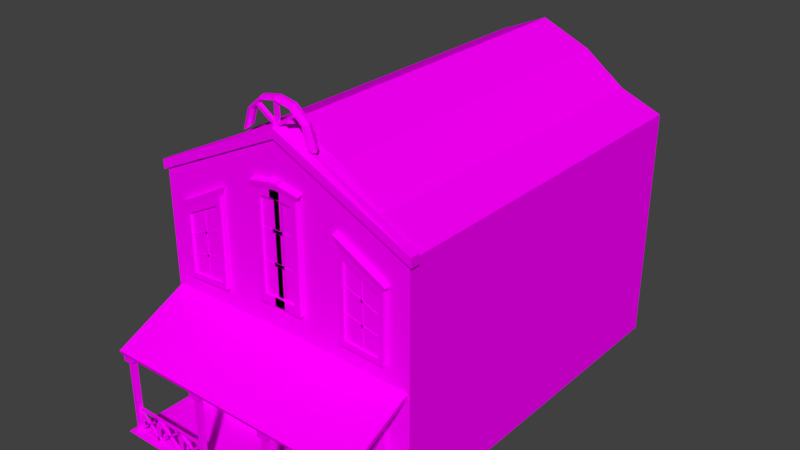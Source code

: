 # Source: Bar7.blend  (saved by Blender 2.77.0; exported with 4.5.12 LTS)
import bpy
from mathutils import Matrix  # noqa: F401  (used for matrix-valued properties, if any)

bpy.ops.wm.read_factory_settings(use_empty=True)
scene = bpy.context.scene
scene.name = 'Scene'

# ---- collections
col_collection_1 = bpy.data.collections.new('Collection 1'); scene.collection.children.link(col_collection_1)

# ---- images (referenced by path relative to the original .blend; pixels are not part of the script)
import os
ASSET_DIR = os.environ.get("B2B_ASSET_DIR", "")  # directory of the original .blend (textures are referenced by path, not embedded)
HERE = os.path.dirname(os.path.abspath(__file__))  # packed textures are extracted next to this script under _unpacked/

def load_image(name, relpath, width, height, colorspace="sRGB"):
    """Load a texture the original file referenced (path relative to the .blend, or extracted next to this script)."""
    p = next((c for c in (os.path.join(HERE, relpath), os.path.join(ASSET_DIR, relpath)) if relpath and os.path.exists(c)), "")
    if p:
        img = bpy.data.images.load(p, check_existing=True)
        img.name = name
    else:  # same state as the original file: an image datablock whose file is absent (Cycles renders it pink)
        img = bpy.data.images.new(name, width, height)
        img.source = "FILE"
        img.filepath = "//" + (relpath or name)
    img.colorspace_settings.name = colorspace
    return img
img_colorpalette_jpg_001 = load_image('colorPalette.jpg.001', 'colorPalette.jpg', 1024, 1024, 'sRGB')

# ---- materials (node trees are filled in below, after node groups)
mat_material_001 = bpy.data.materials.new('Material.001')
mat_material_001.alpha_threshold = 0.0
mat_material_001.roughness = 0.5
mat_material_001.line_color = (0.0, 0.0, 0.0, 1.0)

# ---- material node trees
mat_material_001.use_nodes = True; mat_material_001.node_tree.nodes.clear()
_N = mat_material_001.node_tree.nodes; _L = mat_material_001.node_tree.links
n0 = _N.new('ShaderNodeOutputMaterial'); n0.name = 'Material Output'; n0.location = (300, 300)
n1 = _N.new('ShaderNodeBsdfDiffuse'); n1.name = 'Diffuse BSDF'; n1.location = (10, 300)
n2 = _N.new('ShaderNodeTexImage'); n2.name = 'Image Texture'; n2.location = (228, 132)
n2.width = 140
n2.image = img_colorpalette_jpg_001
n3 = _N.new('ShaderNodeTexCoord'); n3.name = 'Texture Coordinate'; n3.location = (-183, 230)
_L.new(n1.outputs[0], n0.inputs[0])
_L.new(n3.outputs[2], n2.inputs[0])
_L.new(n2.outputs[0], n1.inputs[0])
n0.is_active_output = True

# ---- world
world_world = bpy.data.worlds.new('World'); scene.world = world_world
world_world.color = (0.05088, 0.05088, 0.05088)
world_world.use_sun_shadow = False
world_world.sun_shadow_jitter_overblur = 0.0
world_world.cycles.sampling_method = 'MANUAL'

# ---- meshes
me_plane = bpy.data.meshes.new('Plane')
me_plane.from_pydata([(-1.0, -1.0, 0.0), (1.0, -1.0, 0.0), (-1.0, 1.0, 0.0), (1.0, 1.0, 0.0)], [], [(0, 1, 3, 2)])
_uv = me_plane.uv_layers.new(name='UVMap')
_uv.uv.foreach_set('vector', [0.5246, 0.2469, 0.5246, 0.2374, 0.5342, 0.2374, 0.5342, 0.2469])
me_plane.materials.append(mat_material_001)
me_plane.use_remesh_preserve_volume = False
me_plane.use_remesh_preserve_attributes = False
me_plane.use_mirror_vertex_groups = False
me_plane.update()
me_cube = bpy.data.meshes.new('Cube')
me_cube.from_pydata([(4.081, -8.026, 2.369), (4.081, -8.064, 2.475), (4.081, -5.683, 3.454), (4.081, -5.721, 3.56), (3.826, -7.879, -0.2461), (3.826, -7.879, 2.471), (3.826, -7.724, -0.2461), (3.826, -7.724, 2.471), (3.981, -7.879, -0.2461), (3.981, -7.879, 2.471), (3.981, -7.724, -0.2461), (3.981, -7.724, 2.471), (1.163, -7.879, -0.2461), (1.163, -7.879, 2.471), (1.163, -7.724, -0.2461), (1.163, -7.724, 2.471), (1.318, -7.879, -0.2461), (1.318, -7.879, 2.471), (1.318, -7.724, -0.2461), (1.318, -7.724, 2.471), (0.0, -5.721, 3.657), (0.0, -5.683, 3.519), (0.0, -8.064, 2.475), (0.0, -8.026, 2.369), (1.288, -7.835, 0.5142), (1.288, -7.835, 0.5723), (1.288, -7.754, 0.5142), (1.288, -7.754, 0.5723), (3.96, -7.835, 0.5142), (3.96, -7.835, 0.5723), (3.96, -7.754, 0.5142), (3.96, -7.754, 0.5723), (1.288, -7.835, -0.2456), (1.288, -7.835, -0.1875), (1.288, -7.754, -0.2456), (1.288, -7.754, -0.1875), (3.96, -7.835, -0.2456), (3.96, -7.835, -0.1875), (3.96, -7.754, -0.2456), (3.96, -7.754, -0.1875), (2.141, -7.835, 0.552), (2.222, -7.835, 0.552), (2.141, -7.754, 0.552), (2.222, -7.754, 0.552), (2.141, -7.835, -0.2186), (2.222, -7.835, -0.2186), (2.141, -7.754, -0.2186), (2.222, -7.754, -0.2186), (3.086, -7.835, 0.552), (3.167, -7.835, 0.552), (3.086, -7.754, 0.552), (3.167, -7.754, 0.552), (3.086, -7.835, -0.2186), (3.167, -7.835, -0.2186), (3.086, -7.754, -0.2186), (3.167, -7.754, -0.2186), (3.088, -7.835, -0.1598), (3.027, -7.835, -0.1982), (3.088, -7.754, -0.1598), (3.027, -7.754, -0.1982), (2.255, -7.835, 0.5147), (2.194, -7.835, 0.4762), (2.255, -7.754, 0.5147), (2.194, -7.754, 0.4762), (2.259, -7.835, -0.2006), (2.198, -7.835, -0.1625), (2.259, -7.754, -0.2006), (2.198, -7.754, -0.1625), (3.084, -7.835, 0.4789), (3.022, -7.835, 0.517), (3.084, -7.754, 0.4789), (3.022, -7.754, 0.517), (2.18, -7.835, -0.1598), (2.119, -7.835, -0.1982), (2.18, -7.754, -0.1598), (2.119, -7.754, -0.1982), (1.347, -7.835, 0.5147), (1.286, -7.835, 0.4762), (1.347, -7.754, 0.5147), (1.286, -7.754, 0.4762), (1.352, -7.835, -0.2006), (1.29, -7.835, -0.1625), (1.352, -7.754, -0.2006), (1.29, -7.754, -0.1625), (2.176, -7.835, 0.4789), (2.115, -7.835, 0.517), (2.176, -7.754, 0.4789), (2.115, -7.754, 0.517), (3.934, -7.835, -0.1598), (3.873, -7.835, -0.1982), (3.934, -7.754, -0.1598), (3.873, -7.754, -0.1982), (3.101, -7.835, 0.5147), (3.04, -7.835, 0.4762), (3.101, -7.754, 0.5147), (3.04, -7.754, 0.4762), (3.105, -7.835, -0.2006), (3.044, -7.835, -0.1625), (3.105, -7.754, -0.2006), (3.044, -7.754, -0.1625), (3.93, -7.835, 0.4789), (3.868, -7.835, 0.517), (3.93, -7.754, 0.4789), (3.868, -7.754, 0.517), (1.114, -7.968, 2.124), (1.114, -7.968, 2.406), (1.114, -7.686, 2.124), (1.114, -7.686, 2.406), (1.395, -7.968, 2.124), (1.395, -7.968, 2.406), (1.395, -7.686, 2.124), (1.395, -7.686, 2.406), (3.771, -7.968, 2.124), (3.771, -7.968, 2.406), (3.771, -7.686, 2.124), (3.771, -7.686, 2.406), (4.053, -7.968, 2.124), (4.053, -7.968, 2.406), (4.053, -7.686, 2.124), (4.053, -7.686, 2.406), (1.201, -5.595, 8.906), (1.149, -5.703, 8.912), (1.032, -5.73, 8.971), (0.9384, -5.655, 9.042), (0.9384, -5.535, 9.069), (1.032, -5.46, 9.031), (1.149, -5.487, 8.958), (0.984, -5.595, 9.555), (0.9419, -5.703, 9.531), (0.8472, -5.73, 9.522), (0.7712, -5.655, 9.539), (0.7712, -5.535, 9.566), (0.8472, -5.46, 9.582), (0.9419, -5.487, 9.577), (0.5276, -5.595, 9.943), (0.5115, -5.703, 9.901), (0.4754, -5.73, 9.851), (0.4463, -5.655, 9.834), (0.4463, -5.535, 9.861), (0.4754, -5.46, 9.91), (0.5115, -5.487, 9.946), (4.137, 5.768, -0.1952), (4.137, -5.768, -0.1952), (4.137, 5.768, 7.161), (4.137, -5.768, 7.161), (4.137, 5.768, 3.483), (4.137, -5.768, 3.483), (0.0, 5.768, -0.1952), (0.0, 5.768, 9.301), (0.0, -5.768, 9.186), (0.0, 5.768, 3.567), (1.544, 5.768, -0.1952), (1.544, 5.768, 8.64), (1.544, -5.768, 8.561), (1.544, 5.768, 3.495), (0.0, -5.768, 3.553), (0.8851, -5.768, 2.319), (0.8852, -5.768, -0.195), (1.544, -5.768, -0.1952), (0.0, -5.768, -0.1952), (1.544, -5.768, 3.49), (0.0, -5.768, 2.322), (0.0, -5.768, -0.1916), (0.001527, -5.85, 9.015), (0.001527, -5.85, 9.297), (0.001527, -5.566, 9.111), (0.001527, -5.566, 9.393), (4.23, -5.85, 7.028), (4.23, -5.85, 7.312), (4.23, -5.566, 7.028), (4.23, -5.566, 7.312), (0.0, -5.487, 10.04), (0.0, -5.73, 9.943), (0.0, -5.703, 9.997), (0.0, -5.46, 10.0), (0.0, -5.655, 9.923), (0.0, -5.595, 10.04), (0.0, -5.535, 9.95), (0.06766, -5.629, 9.324), (0.6477, -5.629, 9.698), (0.06766, -5.72, 9.295), (0.6477, -5.72, 9.674), (-0.01094, -5.629, 9.367), (0.5691, -5.629, 9.75), (-0.01094, -5.72, 9.339), (0.5691, -5.72, 9.726), (0.05767, -5.608, 9.024), (0.05366, -5.608, 9.997), (0.05767, -5.698, 8.996), (0.05366, -5.698, 9.975), (0.0, -5.608, 8.994), (0.0, -5.608, 9.987), (0.0, -5.698, 8.967), (0.0, -5.698, 9.964), (2.184, -5.906, 4.321), (2.184, -5.906, 6.594), (2.02, -5.792, 4.151), (2.02, -5.792, 6.939), (3.27, -5.906, 4.247), (3.27, -5.906, 6.042), (3.433, -5.792, 4.083), (3.433, -5.792, 6.177), (2.02, -5.906, 4.145), (2.02, -5.906, 6.915), (3.433, -5.906, 6.17), (3.433, -5.906, 4.083), (2.184, -5.838, 4.324), (2.184, -5.838, 6.607), (3.27, -5.838, 6.047), (3.27, -5.838, 4.247), (2.172, -5.849, 5.795), (2.172, -5.849, 5.871), (2.172, -5.767, 5.807), (2.172, -5.767, 5.883), (3.282, -5.849, 5.374), (3.282, -5.849, 5.435), (3.282, -5.767, 5.378), (3.282, -5.767, 5.439), (2.172, -5.849, 5.022), (2.172, -5.849, 5.096), (2.172, -5.767, 5.03), (2.172, -5.767, 5.105), (3.282, -5.849, 4.777), (3.282, -5.849, 4.833), (3.282, -5.767, 4.778), (3.282, -5.767, 4.834), (2.7, -5.849, 6.326), (2.754, -5.849, 6.297), (2.7, -5.767, 6.337), (2.754, -5.767, 6.307), (2.7, -5.849, 4.182), (2.754, -5.849, 4.18), (2.7, -5.767, 4.183), (2.754, -5.767, 4.181), (1.911, -5.936, 7.159), (1.911, -5.762, 7.199), (3.543, -5.762, 6.294), (3.543, -5.936, 6.285), (-0.1618, -5.767, 7.538), (-0.1618, -5.849, 7.513), (-0.1618, -5.849, 5.546), (-0.1618, -5.849, 5.639), (0.5201, -5.906, 4.632), (0.5201, -5.906, 7.41), (0.7135, -5.792, 4.37), (0.7135, -5.792, 7.643), (-0.1618, -5.767, 5.562), (-0.1618, -5.767, 5.655), (0.7135, -5.906, 7.607), (0.7135, -5.906, 4.358), (-0.1618, -5.849, 6.501), (-0.1618, -5.849, 6.594), (0.5201, -5.838, 7.432), (0.5201, -5.838, 4.641), (0.5343, -5.849, 6.451), (0.5343, -5.849, 6.543), (0.5343, -5.767, 6.471), (0.5343, -5.767, 6.563), (0.5343, -5.849, 5.508), (0.5343, -5.849, 5.6), (0.5343, -5.767, 5.523), (0.5343, -5.767, 5.615), (-0.08926, -5.849, 7.517), (-0.08926, -5.767, 7.543), (-0.08926, -5.849, 4.557), (-0.08926, -5.767, 4.568), (-0.1618, -5.767, 6.521), (-0.1618, -5.767, 6.615), (0.8426, -5.762, 7.807), (0.8426, -5.936, 7.75), (2.184, -5.906, 0.4644), (2.184, -5.906, 2.639), (2.02, -5.792, 0.2515), (2.02, -5.792, 2.852), (3.27, -5.906, 0.4644), (3.27, -5.906, 2.639), (3.433, -5.792, 0.2515), (3.433, -5.792, 2.852), (2.02, -5.906, 0.2515), (2.02, -5.906, 2.852), (3.433, -5.906, 2.852), (3.433, -5.906, 0.2515), (2.184, -5.838, 0.4644), (2.184, -5.838, 2.639), (3.27, -5.838, 2.639), (3.27, -5.838, 0.4644), (2.172, -5.849, 1.863), (2.172, -5.849, 1.934), (2.172, -5.767, 1.863), (2.172, -5.767, 1.934), (3.282, -5.849, 1.863), (3.282, -5.849, 1.934), (3.282, -5.767, 1.863), (3.282, -5.767, 1.934), (2.172, -5.849, 1.309), (2.172, -5.849, 1.38), (2.172, -5.767, 1.309), (2.172, -5.767, 1.38), (3.282, -5.849, 1.309), (3.282, -5.849, 1.38), (3.282, -5.767, 1.309), (3.282, -5.767, 1.38), (2.7, -5.849, 2.742), (2.754, -5.849, 2.742), (2.7, -5.767, 2.742), (2.754, -5.767, 2.742), (2.7, -5.849, 0.4568), (2.754, -5.849, 0.4568), (2.7, -5.767, 0.4568), (2.754, -5.767, 0.4568), (1.911, -5.936, 3.03), (1.911, -5.762, 3.03), (3.543, -5.762, 3.03), (3.543, -5.936, 3.03), (-0.1618, -5.792, 7.764), (-0.1618, -5.792, 4.413), (-0.1618, -5.906, 7.725), (-0.1618, -5.906, 4.399), (-0.1618, -5.906, 7.468), (-0.1618, -5.906, 4.657), (-0.1618, -5.838, 7.49), (-0.1618, -5.838, 4.667), (-0.1618, -5.762, 7.982), (-0.1618, -5.936, 7.921), (-0.1618, -5.767, 4.566), (-0.1618, -5.849, 4.556), (4.137, -5.18, -0.1952), (4.137, -5.18, 7.161), (4.137, -5.18, 3.483), (0.0, -5.18, 9.301), (0.0, -5.18, -0.1952), (1.544, -5.18, -0.1952), (1.544, -5.18, 8.64), (2.84, 5.768, -0.1952), (2.84, 5.768, 7.678), (2.84, -5.768, 7.638), (2.84, 5.768, 3.483), (2.84, -5.768, -0.1952), (2.84, -5.768, 3.483), (2.84, -5.18, 7.678), (2.84, -5.18, -0.1952), (1.544, 5.768, 8.64), (0.0, 5.768, 9.301), (2.84, 5.768, 7.678), (4.137, 5.768, 7.161), (4.137, -5.18, 7.161), (0.0, -5.18, 9.301), (1.544, -5.18, 8.64), (2.84, -5.18, 7.678)], [], [(20, 3, 2, 21), (3, 1, 0, 2), (23, 21, 2, 0), (5, 7, 6, 4), (7, 11, 10, 6), (11, 9, 8, 10), (9, 5, 4, 8), (4, 6, 10, 8), (9, 11, 7, 5), (13, 15, 14, 12), (15, 19, 18, 14), (19, 17, 16, 18), (17, 13, 12, 16), (12, 14, 18, 16), (17, 19, 15, 13), (1, 3, 20, 22), (1, 22, 23, 0), (25, 27, 26, 24), (27, 31, 30, 26), (31, 29, 28, 30), (29, 25, 24, 28), (24, 26, 30, 28), (29, 31, 27, 25), (33, 35, 34, 32), (35, 39, 38, 34), (39, 37, 36, 38), (37, 33, 32, 36), (32, 34, 38, 36), (37, 39, 35, 33), (41, 43, 42, 40), (43, 47, 46, 42), (47, 45, 44, 46), (45, 41, 40, 44), (40, 42, 46, 44), (45, 47, 43, 41), (49, 51, 50, 48), (51, 55, 54, 50), (55, 53, 52, 54), (53, 49, 48, 52), (48, 50, 54, 52), (53, 55, 51, 49), (57, 59, 58, 56), (59, 63, 62, 58), (63, 61, 60, 62), (61, 57, 56, 60), (56, 58, 62, 60), (61, 63, 59, 57), (65, 67, 66, 64), (67, 71, 70, 66), (71, 69, 68, 70), (69, 65, 64, 68), (64, 66, 70, 68), (69, 71, 67, 65), (73, 75, 74, 72), (75, 79, 78, 74), (79, 77, 76, 78), (77, 73, 72, 76), (72, 74, 78, 76), (77, 79, 75, 73), (81, 83, 82, 80), (83, 87, 86, 82), (87, 85, 84, 86), (85, 81, 80, 84), (80, 82, 86, 84), (85, 87, 83, 81), (89, 91, 90, 88), (91, 95, 94, 90), (95, 93, 92, 94), (93, 89, 88, 92), (88, 90, 94, 92), (93, 95, 91, 89), (97, 99, 98, 96), (99, 103, 102, 98), (103, 101, 100, 102), (101, 97, 96, 100), (96, 98, 102, 100), (101, 103, 99, 97), (105, 107, 106, 104), (107, 111, 110, 106), (111, 109, 108, 110), (109, 105, 104, 108), (104, 106, 110, 108), (109, 111, 107, 105), (113, 115, 114, 112), (115, 119, 118, 114), (119, 117, 116, 118), (117, 113, 112, 116), (112, 114, 118, 116), (117, 119, 115, 113), (120, 127, 128, 121), (121, 128, 129, 122), (122, 129, 130, 123), (123, 130, 131, 124), (124, 131, 132, 125), (125, 132, 133, 126), (120, 126, 133, 127), (127, 134, 135, 128), (128, 135, 136, 129), (129, 136, 137, 130), (130, 137, 138, 131), (131, 138, 139, 132), (132, 139, 140, 133), (133, 140, 134, 127), (328, 327, 144, 146), (326, 328, 146, 142), (162, 159, 158, 157), (152, 154, 150, 148), (154, 151, 147, 150), (160, 153, 149, 155), (332, 329, 149, 153), (331, 158, 159, 330), (340, 337, 158, 331), (339, 332, 153, 335), (338, 335, 153, 160), (336, 333, 151, 154), (334, 336, 154, 152), (337, 338, 160, 158), (161, 156, 160, 155), (156, 157, 158, 160), (164, 166, 165, 163), (166, 170, 169, 165), (170, 168, 167, 169), (168, 164, 163, 167), (163, 165, 169, 167), (168, 170, 166, 164), (140, 171, 176, 134), (139, 174, 171, 140), (138, 177, 174, 139), (137, 175, 177, 138), (136, 172, 175, 137), (135, 173, 172, 136), (134, 176, 173, 135), (179, 181, 180, 178), (181, 185, 184, 180), (185, 183, 182, 184), (183, 179, 178, 182), (178, 180, 184, 182), (183, 185, 181, 179), (187, 189, 188, 186), (189, 193, 192, 188), (193, 191, 190, 192), (191, 187, 186, 190), (186, 188, 192, 190), (191, 193, 189, 187), (203, 197, 196, 202), (197, 201, 200, 196), (201, 204, 205, 200), (198, 199, 208, 209), (202, 196, 200, 205), (204, 201, 236, 237), (194, 195, 203, 202), (199, 198, 205, 204), (195, 199, 204, 203), (198, 194, 202, 205), (208, 207, 206, 209), (199, 195, 207, 208), (195, 194, 206, 207), (194, 198, 209, 206), (211, 213, 212, 210), (213, 217, 216, 212), (217, 215, 214, 216), (215, 211, 210, 214), (210, 212, 216, 214), (215, 217, 213, 211), (219, 221, 220, 218), (221, 225, 224, 220), (225, 223, 222, 224), (223, 219, 218, 222), (218, 220, 224, 222), (223, 225, 221, 219), (227, 229, 228, 226), (229, 233, 232, 228), (233, 231, 230, 232), (231, 227, 226, 230), (226, 228, 232, 230), (231, 233, 229, 227), (237, 236, 235, 234), (197, 203, 234, 235), (203, 204, 237, 234), (201, 197, 235, 236), (314, 245, 244, 315), (245, 248, 249, 244), (242, 243, 252, 253), (317, 315, 244, 249), (248, 245, 268, 269), (243, 242, 249, 248), (318, 243, 248, 316), (262, 263, 238, 239), (319, 242, 253, 321), (263, 265, 324, 238), (267, 257, 256, 266), (257, 255, 254, 256), (250, 266, 256, 254), (265, 264, 325, 324), (247, 261, 260, 246), (261, 259, 258, 260), (240, 246, 260, 258), (264, 262, 239, 325), (264, 265, 263, 262), (259, 241, 240, 258), (316, 248, 269, 323), (279, 273, 272, 278), (273, 277, 276, 272), (277, 280, 281, 276), (274, 275, 284, 285), (278, 272, 276, 281), (280, 277, 312, 313), (270, 271, 279, 278), (275, 274, 281, 280), (271, 275, 280, 279), (274, 270, 278, 281), (284, 283, 282, 285), (275, 271, 283, 284), (271, 270, 282, 283), (270, 274, 285, 282), (287, 289, 288, 286), (289, 293, 292, 288), (293, 291, 290, 292), (291, 287, 286, 290), (286, 288, 292, 290), (291, 293, 289, 287), (295, 297, 296, 294), (297, 301, 300, 296), (301, 299, 298, 300), (299, 295, 294, 298), (294, 296, 300, 298), (299, 301, 297, 295), (303, 305, 304, 302), (305, 309, 308, 304), (309, 307, 306, 308), (307, 303, 302, 306), (302, 304, 308, 306), (307, 309, 305, 303), (313, 312, 311, 310), (273, 279, 310, 311), (279, 280, 313, 310), (277, 273, 311, 312), (245, 314, 322, 268), (259, 261, 247, 241), (269, 268, 322, 323), (243, 318, 320, 252), (252, 320, 321, 253), (242, 319, 317, 249), (255, 251, 250, 254), (255, 257, 267, 251), (143, 334, 343, 344), (333, 340, 331, 151), (151, 331, 330, 147), (334, 152, 341, 343), (141, 145, 328, 326), (145, 143, 327, 328), (141, 326, 340, 333), (339, 327, 345, 348), (142, 146, 338, 337), (143, 145, 336, 334), (145, 141, 333, 336), (146, 144, 335, 338), (327, 339, 335, 144), (326, 142, 337, 340), (343, 341, 347, 348), (341, 342, 346, 347), (344, 343, 348, 345), (327, 143, 344, 345), (329, 332, 347, 346), (332, 339, 348, 347), (152, 148, 342, 341)])
_uv = me_cube.uv_layers.new(name='UVMap')
_uv.uv.foreach_set('vector', [0.6123, 0.294, 0.6123, 0.2743, 0.6125, 0.2743, 0.6125, 0.294, 0.6145, 0.2868, 0.6145, 0.2744, 0.6148, 0.2743, 0.6148, 0.2868, 0.606, 0.294, 0.5996, 0.294, 0.5996, 0.2743, 0.606, 0.2743, 0.6136, 0.2874, 0.6132, 0.2874, 0.6132, 0.2743, 0.6136, 0.2743, 0.6141, 0.2874, 0.6145, 0.2874, 0.6145, 0.3005, 0.6141, 0.3005, 0.6136, 0.3005, 0.6132, 0.3005, 0.6132, 0.2874, 0.6136, 0.2874, 0.6141, 0.2743, 0.6145, 0.2743, 0.6145, 0.2874, 0.6141, 0.2874, 0.6038, 0.2953, 0.6042, 0.2953, 0.6042, 0.2961, 0.6038, 0.2961, 0.6029, 0.2953, 0.6034, 0.2953, 0.6034, 0.2961, 0.6029, 0.2961, 0.6132, 0.2874, 0.6128, 0.2874, 0.6128, 0.2743, 0.6132, 0.2743, 0.6136, 0.2874, 0.6141, 0.2874, 0.6141, 0.3005, 0.6136, 0.3005, 0.6132, 0.3005, 0.6128, 0.3005, 0.6128, 0.2874, 0.6132, 0.2874, 0.6136, 0.2743, 0.6141, 0.2743, 0.6141, 0.2874, 0.6136, 0.2874, 0.6042, 0.2953, 0.6046, 0.2953, 0.6046, 0.2961, 0.6042, 0.2961, 0.6038, 0.2961, 0.6034, 0.2961, 0.6034, 0.2953, 0.6038, 0.2953, 0.606, 0.2743, 0.6123, 0.2743, 0.6123, 0.294, 0.606, 0.294, 0.6128, 0.2743, 0.6128, 0.294, 0.6125, 0.294, 0.6125, 0.2743, 0.6075, 0.2957, 0.6075, 0.2953, 0.6076, 0.2953, 0.6076, 0.2957, 0.6159, 0.2868, 0.6159, 0.2997, 0.6158, 0.2997, 0.6158, 0.2868, 0.6054, 0.2957, 0.6054, 0.2953, 0.6056, 0.2953, 0.6056, 0.2957, 0.6156, 0.2997, 0.6156, 0.2868, 0.6158, 0.2868, 0.6158, 0.2997, 0.6153, 0.2997, 0.6151, 0.2997, 0.6151, 0.2868, 0.6153, 0.2868, 0.6147, 0.2997, 0.6145, 0.2997, 0.6145, 0.2868, 0.6147, 0.2868, 0.6053, 0.2957, 0.6053, 0.2953, 0.6054, 0.2953, 0.6054, 0.2957, 0.6155, 0.2997, 0.6155, 0.2868, 0.6156, 0.2868, 0.6156, 0.2997, 0.6051, 0.2957, 0.6051, 0.2953, 0.6053, 0.2953, 0.6053, 0.2957, 0.6153, 0.2997, 0.6153, 0.2868, 0.6155, 0.2868, 0.6155, 0.2997, 0.6151, 0.2997, 0.6149, 0.2997, 0.6149, 0.2868, 0.6151, 0.2868, 0.6149, 0.2997, 0.6147, 0.2997, 0.6147, 0.2868, 0.6149, 0.2868, 0.6022, 0.2953, 0.6024, 0.2953, 0.6024, 0.2957, 0.6022, 0.2957, 0.6022, 0.2953, 0.6022, 0.299, 0.6019, 0.299, 0.6019, 0.2953, 0.6048, 0.2957, 0.6046, 0.2957, 0.6046, 0.2953, 0.6048, 0.2953, 0.6024, 0.299, 0.6024, 0.2953, 0.6026, 0.2953, 0.6026, 0.299, 0.6007, 0.2953, 0.6009, 0.2953, 0.6009, 0.299, 0.6007, 0.299, 0.6009, 0.2953, 0.6011, 0.2953, 0.6011, 0.299, 0.6009, 0.299, 0.6029, 0.2957, 0.6027, 0.2957, 0.6027, 0.2953, 0.6029, 0.2953, 0.6019, 0.2953, 0.6019, 0.299, 0.6017, 0.299, 0.6017, 0.2953, 0.605, 0.2957, 0.6048, 0.2957, 0.6048, 0.2953, 0.605, 0.2953, 0.6015, 0.299, 0.6015, 0.2953, 0.6017, 0.2953, 0.6017, 0.299, 0.6013, 0.299, 0.6011, 0.299, 0.6011, 0.2953, 0.6013, 0.2953, 0.6013, 0.2953, 0.6015, 0.2953, 0.6015, 0.299, 0.6013, 0.299, 0.6056, 0.298, 0.6058, 0.298, 0.6058, 0.2983, 0.6056, 0.2983, 0.5998, 0.2954, 0.5998, 0.3006, 0.5996, 0.3005, 0.5996, 0.2953, 0.6103, 0.294, 0.6105, 0.294, 0.6105, 0.2943, 0.6103, 0.2943, 0.6118, 0.294, 0.6118, 0.2991, 0.6116, 0.2992, 0.6116, 0.2941, 0.6105, 0.2983, 0.6103, 0.2983, 0.6103, 0.2943, 0.6105, 0.2943, 0.6056, 0.294, 0.6058, 0.294, 0.6058, 0.298, 0.6056, 0.298, 0.6092, 0.294, 0.6094, 0.294, 0.6094, 0.2943, 0.6092, 0.2943, 0.6107, 0.2992, 0.6107, 0.2941, 0.6109, 0.294, 0.6109, 0.2991, 0.6002, 0.2993, 0.6004, 0.2993, 0.6004, 0.2996, 0.6002, 0.2996, 0.6112, 0.2941, 0.6112, 0.2992, 0.6111, 0.2991, 0.6111, 0.294, 0.6092, 0.2943, 0.6094, 0.2943, 0.6094, 0.2983, 0.6092, 0.2982, 0.6004, 0.2993, 0.6002, 0.2993, 0.6002, 0.2953, 0.6004, 0.2953, 0.6123, 0.298, 0.6125, 0.298, 0.6125, 0.2983, 0.6123, 0.2983, 0.6, 0.2954, 0.6, 0.3006, 0.5998, 0.3005, 0.5998, 0.2953, 0.6099, 0.294, 0.6101, 0.294, 0.6101, 0.2943, 0.6098, 0.2943, 0.6121, 0.294, 0.6121, 0.2991, 0.612, 0.2992, 0.612, 0.2941, 0.6101, 0.2983, 0.6099, 0.2983, 0.6098, 0.2943, 0.6101, 0.2943, 0.6123, 0.294, 0.6125, 0.294, 0.6125, 0.298, 0.6123, 0.298, 0.6096, 0.294, 0.6098, 0.294, 0.6098, 0.2943, 0.6096, 0.2943, 0.6105, 0.2992, 0.6105, 0.2941, 0.6107, 0.294, 0.6107, 0.2991, 0.6004, 0.2993, 0.6006, 0.2993, 0.6007, 0.2996, 0.6004, 0.2996, 0.6109, 0.2991, 0.6109, 0.294, 0.6111, 0.2941, 0.6111, 0.2992, 0.6096, 0.2943, 0.6098, 0.2943, 0.6098, 0.2983, 0.6096, 0.2982, 0.6006, 0.2993, 0.6004, 0.2993, 0.6004, 0.2953, 0.6007, 0.2953, 0.6089, 0.298, 0.6092, 0.298, 0.6092, 0.2983, 0.609, 0.2983, 0.6118, 0.2991, 0.6118, 0.294, 0.612, 0.2941, 0.612, 0.2992, 0.6101, 0.294, 0.6103, 0.294, 0.6103, 0.2943, 0.6101, 0.2943, 0.6116, 0.294, 0.6116, 0.2991, 0.6114, 0.2992, 0.6114, 0.2941, 0.6103, 0.2983, 0.6101, 0.2983, 0.6101, 0.2943, 0.6103, 0.2943, 0.609, 0.294, 0.6092, 0.294, 0.6092, 0.298, 0.6089, 0.298, 0.6094, 0.294, 0.6096, 0.294, 0.6096, 0.2943, 0.6094, 0.2943, 0.6128, 0.294, 0.6128, 0.2991, 0.6126, 0.2992, 0.6126, 0.2941, 0.6, 0.2993, 0.6002, 0.2993, 0.6002, 0.2996, 0.6, 0.2996, 0.6112, 0.2991, 0.6112, 0.294, 0.6114, 0.2941, 0.6114, 0.2992, 0.6094, 0.2943, 0.6096, 0.2943, 0.6096, 0.2983, 0.6094, 0.2982, 0.6002, 0.2993, 0.6, 0.2993, 0.6, 0.2953, 0.6002, 0.2953, 0.6004, 0.2953, 0.6004, 0.294, 0.6011, 0.294, 0.6011, 0.2953, 0.6049, 0.294, 0.6049, 0.2953, 0.6041, 0.2953, 0.6041, 0.294, 0.5996, 0.2953, 0.5996, 0.294, 0.6004, 0.294, 0.6004, 0.2953, 0.6041, 0.294, 0.6041, 0.2953, 0.6034, 0.2953, 0.6034, 0.294, 0.6089, 0.2953, 0.6082, 0.2953, 0.6082, 0.294, 0.6089, 0.294, 0.6075, 0.2953, 0.6067, 0.2953, 0.6067, 0.294, 0.6075, 0.294, 0.6011, 0.2953, 0.6011, 0.294, 0.6019, 0.294, 0.6019, 0.2953, 0.6056, 0.294, 0.6056, 0.2953, 0.6049, 0.2953, 0.6049, 0.294, 0.6019, 0.2953, 0.6019, 0.294, 0.6026, 0.294, 0.6026, 0.2953, 0.6034, 0.294, 0.6034, 0.2953, 0.6026, 0.2953, 0.6026, 0.294, 0.6075, 0.294, 0.6082, 0.294, 0.6082, 0.2953, 0.6075, 0.2953, 0.606, 0.294, 0.6067, 0.294, 0.6067, 0.2953, 0.606, 0.2953, 0.5801, 0.2437, 0.5801, 0.2445, 0.58, 0.2445, 0.58, 0.2437, 0.5795, 0.2456, 0.5793, 0.2449, 0.5794, 0.2449, 0.5796, 0.2455, 0.5796, 0.2455, 0.5794, 0.2449, 0.5795, 0.2449, 0.5796, 0.2454, 0.5802, 0.2448, 0.5802, 0.2441, 0.5803, 0.2441, 0.5803, 0.2448, 0.5799, 0.2439, 0.5797, 0.2445, 0.5797, 0.2444, 0.5798, 0.2438, 0.5798, 0.2438, 0.5797, 0.2444, 0.5796, 0.2444, 0.5798, 0.2437, 0.5801, 0.2437, 0.5801, 0.2437, 0.5801, 0.2445, 0.5801, 0.2445, 0.5799, 0.2449, 0.5799, 0.2443, 0.58, 0.2443, 0.58, 0.2449, 0.5793, 0.2449, 0.5793, 0.2442, 0.5794, 0.2443, 0.5794, 0.2449, 0.5794, 0.2449, 0.5794, 0.2443, 0.5795, 0.2443, 0.5795, 0.2449, 0.5802, 0.2441, 0.5802, 0.2437, 0.5803, 0.2437, 0.5803, 0.2441, 0.5797, 0.2445, 0.5797, 0.245, 0.5797, 0.245, 0.5797, 0.2444, 0.5797, 0.2444, 0.5797, 0.245, 0.5796, 0.2451, 0.5796, 0.2444, 0.5799, 0.2449, 0.5799, 0.2443, 0.5799, 0.2443, 0.5799, 0.2449, 0.5799, 0.2369, 0.5778, 0.2369, 0.5778, 0.23, 0.5799, 0.23, 0.5821, 0.2369, 0.5799, 0.2369, 0.5799, 0.23, 0.5821, 0.23, 0.5778, 0.2438, 0.5778, 0.2437, 0.5787, 0.2437, 0.5783, 0.2438, 0.5854, 0.2388, 0.5854, 0.2431, 0.5845, 0.2431, 0.5845, 0.2387, 0.5854, 0.2431, 0.5854, 0.2475, 0.5845, 0.2475, 0.5845, 0.2431, 0.5854, 0.2344, 0.5854, 0.2387, 0.5845, 0.2387, 0.5845, 0.2344, 0.583, 0.2369, 0.5821, 0.2369, 0.5821, 0.23, 0.583, 0.23, 0.5894, 0.2369, 0.5894, 0.2437, 0.5885, 0.2437, 0.5885, 0.2369, 0.5877, 0.2369, 0.5877, 0.23, 0.5885, 0.23, 0.5885, 0.2369, 0.5837, 0.2369, 0.583, 0.2369, 0.583, 0.23, 0.5837, 0.23, 0.5862, 0.2344, 0.5862, 0.2387, 0.5854, 0.2387, 0.5854, 0.2344, 0.5862, 0.2431, 0.5862, 0.2475, 0.5854, 0.2475, 0.5854, 0.2431, 0.5862, 0.2388, 0.5862, 0.2431, 0.5854, 0.2431, 0.5854, 0.2388, 0.5862, 0.23, 0.5862, 0.2344, 0.5854, 0.2344, 0.5854, 0.23, 0.5778, 0.2467, 0.5783, 0.2467, 0.5787, 0.2481, 0.5778, 0.2481, 0.5783, 0.2467, 0.5783, 0.2438, 0.5787, 0.2437, 0.5787, 0.2481, 0.5805, 0.244, 0.5805, 0.2437, 0.5806, 0.2437, 0.5806, 0.244, 0.5792, 0.2487, 0.5792, 0.2437, 0.5793, 0.2437, 0.5793, 0.2487, 0.5803, 0.244, 0.5803, 0.2437, 0.5805, 0.2437, 0.5805, 0.244, 0.579, 0.2487, 0.579, 0.2437, 0.5792, 0.2437, 0.5792, 0.2487, 0.5787, 0.2437, 0.5788, 0.2437, 0.5788, 0.2487, 0.5787, 0.2487, 0.579, 0.2487, 0.5788, 0.2487, 0.5788, 0.2437, 0.579, 0.2437, 0.5799, 0.2443, 0.5799, 0.2437, 0.5799, 0.2437, 0.5799, 0.2443, 0.5797, 0.245, 0.5798, 0.2455, 0.5798, 0.2456, 0.5796, 0.2451, 0.5797, 0.245, 0.5799, 0.2454, 0.5798, 0.2455, 0.5797, 0.245, 0.5809, 0.2442, 0.5809, 0.2437, 0.581, 0.2437, 0.581, 0.2442, 0.5794, 0.2443, 0.5796, 0.2438, 0.5796, 0.2439, 0.5795, 0.2443, 0.5793, 0.2442, 0.5795, 0.2437, 0.5796, 0.2438, 0.5794, 0.2443, 0.5799, 0.2443, 0.5799, 0.2437, 0.58, 0.2437, 0.58, 0.2443, 0.5808, 0.2437, 0.5809, 0.2437, 0.5809, 0.2444, 0.5808, 0.2444, 0.5807, 0.2448, 0.5806, 0.2448, 0.5806, 0.2437, 0.5807, 0.2437, 0.5809, 0.2437, 0.5809, 0.2437, 0.5809, 0.2444, 0.5809, 0.2444, 0.5807, 0.2437, 0.5807, 0.2437, 0.5807, 0.2448, 0.5807, 0.2448, 0.5811, 0.2437, 0.5811, 0.2438, 0.581, 0.2438, 0.581, 0.2437, 0.581, 0.2438, 0.581, 0.2437, 0.581, 0.2437, 0.581, 0.2438, 0.5801, 0.2437, 0.5802, 0.2437, 0.5802, 0.2453, 0.5801, 0.2453, 0.5808, 0.2437, 0.5808, 0.2437, 0.5808, 0.2453, 0.5807, 0.2453, 0.5802, 0.2437, 0.5802, 0.2437, 0.5802, 0.2453, 0.5802, 0.2453, 0.5808, 0.2453, 0.5808, 0.2453, 0.5808, 0.2437, 0.5808, 0.2437, 0.5811, 0.2438, 0.5811, 0.2437, 0.5811, 0.2437, 0.5811, 0.2438, 0.5811, 0.2438, 0.5811, 0.2437, 0.5812, 0.2437, 0.5812, 0.2438, 0.5351, 0.3293, 0.5346, 0.3293, 0.5346, 0.3145, 0.5351, 0.3145, 0.5275, 0.3155, 0.5339, 0.3155, 0.5339, 0.3303, 0.5275, 0.3303, 0.5359, 0.3293, 0.5354, 0.3293, 0.5354, 0.3145, 0.5359, 0.3145, 0.5364, 0.3269, 0.5364, 0.3145, 0.5367, 0.3145, 0.5367, 0.3269, 0.5332, 0.3407, 0.5327, 0.3407, 0.5327, 0.3303, 0.5332, 0.3303, 0.5354, 0.3293, 0.5359, 0.3293, 0.536, 0.3303, 0.5352, 0.3303, 0.5257, 0.3291, 0.5257, 0.3167, 0.5265, 0.3155, 0.5265, 0.3303, 0.5207, 0.3167, 0.5207, 0.3291, 0.52, 0.3303, 0.52, 0.3155, 0.5257, 0.3167, 0.5207, 0.3167, 0.52, 0.3155, 0.5265, 0.3155, 0.5207, 0.3291, 0.5257, 0.3291, 0.5265, 0.3303, 0.52, 0.3303, 0.7146, 0.0153, 0.7196, 0.0153, 0.7196, 0.02767, 0.7146, 0.02767, 0.5205, 0.3303, 0.5205, 0.3383, 0.5202, 0.3383, 0.5202, 0.3303, 0.5364, 0.3392, 0.5364, 0.3269, 0.5367, 0.3269, 0.5367, 0.3392, 0.5205, 0.3383, 0.5205, 0.3303, 0.5208, 0.3303, 0.5208, 0.3383, 0.5218, 0.3309, 0.5218, 0.3303, 0.5221, 0.3303, 0.5221, 0.3309, 0.5211, 0.3385, 0.5211, 0.3303, 0.5213, 0.3303, 0.5213, 0.3385, 0.5221, 0.3309, 0.5221, 0.3303, 0.5223, 0.3303, 0.5223, 0.3309, 0.5211, 0.3303, 0.5211, 0.3385, 0.5208, 0.3385, 0.5208, 0.3303, 0.534, 0.3385, 0.5336, 0.3385, 0.5336, 0.3303, 0.534, 0.3303, 0.5195, 0.3303, 0.5199, 0.3303, 0.5199, 0.3385, 0.5195, 0.3385, 0.5223, 0.3309, 0.5223, 0.3303, 0.5226, 0.3303, 0.5226, 0.3309, 0.5216, 0.3303, 0.5216, 0.3385, 0.5213, 0.3385, 0.5213, 0.3303, 0.5228, 0.3309, 0.5228, 0.3303, 0.5231, 0.3303, 0.5231, 0.3309, 0.5342, 0.3303, 0.5342, 0.3385, 0.534, 0.3385, 0.534, 0.3303, 0.5336, 0.3385, 0.5332, 0.3385, 0.5332, 0.3303, 0.5336, 0.3303, 0.5199, 0.3303, 0.5202, 0.3303, 0.5202, 0.3385, 0.5199, 0.3385, 0.5218, 0.3303, 0.5218, 0.3309, 0.5216, 0.3309, 0.5216, 0.3303, 0.537, 0.3275, 0.537, 0.3405, 0.5367, 0.3405, 0.5367, 0.3275, 0.5228, 0.3303, 0.5228, 0.3309, 0.5226, 0.3309, 0.5226, 0.3303, 0.537, 0.3145, 0.537, 0.3275, 0.5367, 0.3275, 0.5367, 0.3145, 0.536, 0.3145, 0.5364, 0.3145, 0.5364, 0.3275, 0.536, 0.3275, 0.536, 0.3275, 0.5364, 0.3275, 0.5364, 0.3405, 0.536, 0.3405, 0.5319, 0.3303, 0.5327, 0.3303, 0.5327, 0.3424, 0.5319, 0.3424, 0.5346, 0.3293, 0.5351, 0.3293, 0.5352, 0.3303, 0.5344, 0.3303, 0.5265, 0.3155, 0.52, 0.3155, 0.5195, 0.3145, 0.527, 0.3145, 0.5339, 0.3155, 0.5275, 0.3155, 0.527, 0.3145, 0.5344, 0.3145, 0.5307, 0.3155, 0.5339, 0.3155, 0.5339, 0.3303, 0.5307, 0.3303, 0.5359, 0.3293, 0.5354, 0.3293, 0.5354, 0.3145, 0.5359, 0.3145, 0.5364, 0.3269, 0.5364, 0.3145, 0.5367, 0.3145, 0.5367, 0.3269, 0.5332, 0.3355, 0.5327, 0.3355, 0.5327, 0.3303, 0.5332, 0.3303, 0.5354, 0.3293, 0.5359, 0.3293, 0.536, 0.3303, 0.5352, 0.3303, 0.5207, 0.3167, 0.5207, 0.3291, 0.52, 0.3303, 0.52, 0.3155, 0.5232, 0.3167, 0.5207, 0.3167, 0.52, 0.3155, 0.5232, 0.3155, 0.5218, 0.3303, 0.5218, 0.3309, 0.5217, 0.3309, 0.5217, 0.3303, 0.5205, 0.3343, 0.5205, 0.3303, 0.5208, 0.3303, 0.5208, 0.3343, 0.537, 0.3275, 0.537, 0.3405, 0.5368, 0.3405, 0.5368, 0.3275, 0.5211, 0.3344, 0.5211, 0.3303, 0.5213, 0.3303, 0.5213, 0.3344, 0.5221, 0.3309, 0.5221, 0.3303, 0.5223, 0.3303, 0.5223, 0.3309, 0.534, 0.3344, 0.5336, 0.3344, 0.5336, 0.3303, 0.534, 0.3303, 0.5228, 0.3303, 0.5228, 0.3309, 0.5227, 0.3309, 0.5227, 0.3303, 0.5216, 0.3344, 0.5216, 0.3385, 0.5213, 0.3385, 0.5213, 0.3344, 0.5228, 0.3309, 0.5228, 0.3303, 0.5231, 0.3303, 0.5231, 0.3309, 0.5336, 0.3344, 0.5332, 0.3344, 0.5332, 0.3303, 0.5336, 0.3303, 0.537, 0.3145, 0.537, 0.3275, 0.5368, 0.3275, 0.5368, 0.3145, 0.536, 0.3275, 0.5364, 0.3275, 0.5364, 0.3405, 0.536, 0.3405, 0.5342, 0.3303, 0.5342, 0.3344, 0.534, 0.3344, 0.534, 0.3303, 0.5232, 0.3155, 0.52, 0.3155, 0.5195, 0.3145, 0.5232, 0.3145, 0.5351, 0.3293, 0.5346, 0.3293, 0.5346, 0.3145, 0.5351, 0.3145, 0.5275, 0.3155, 0.5339, 0.3155, 0.5339, 0.3303, 0.5275, 0.3303, 0.5359, 0.3293, 0.5354, 0.3293, 0.5354, 0.3145, 0.5359, 0.3145, 0.5364, 0.3269, 0.5364, 0.3145, 0.5367, 0.3145, 0.5367, 0.3269, 0.5332, 0.3407, 0.5327, 0.3407, 0.5327, 0.3303, 0.5332, 0.3303, 0.5354, 0.3293, 0.5359, 0.3293, 0.536, 0.3303, 0.5352, 0.3303, 0.5257, 0.3291, 0.5257, 0.3167, 0.5265, 0.3155, 0.5265, 0.3303, 0.5207, 0.3167, 0.5207, 0.3291, 0.52, 0.3303, 0.52, 0.3155, 0.5257, 0.3167, 0.5207, 0.3167, 0.52, 0.3155, 0.5265, 0.3155, 0.5207, 0.3291, 0.5257, 0.3291, 0.5265, 0.3303, 0.52, 0.3303, 0.7146, 0.0153, 0.7196, 0.0153, 0.7196, 0.02767, 0.7146, 0.02767, 0.5205, 0.3303, 0.5205, 0.3383, 0.5202, 0.3383, 0.5202, 0.3303, 0.5364, 0.3392, 0.5364, 0.3269, 0.5367, 0.3269, 0.5367, 0.3392, 0.5205, 0.3383, 0.5205, 0.3303, 0.5208, 0.3303, 0.5208, 0.3383, 0.5218, 0.3309, 0.5218, 0.3303, 0.5221, 0.3303, 0.5221, 0.3309, 0.5211, 0.3385, 0.5211, 0.3303, 0.5213, 0.3303, 0.5213, 0.3385, 0.5221, 0.3309, 0.5221, 0.3303, 0.5223, 0.3303, 0.5223, 0.3309, 0.5211, 0.3303, 0.5211, 0.3385, 0.5208, 0.3385, 0.5208, 0.3303, 0.534, 0.3385, 0.5336, 0.3385, 0.5336, 0.3303, 0.534, 0.3303, 0.5195, 0.3303, 0.5199, 0.3303, 0.5199, 0.3385, 0.5195, 0.3385, 0.5223, 0.3309, 0.5223, 0.3303, 0.5226, 0.3303, 0.5226, 0.3309, 0.5216, 0.3303, 0.5216, 0.3385, 0.5213, 0.3385, 0.5213, 0.3303, 0.5228, 0.3309, 0.5228, 0.3303, 0.5231, 0.3303, 0.5231, 0.3309, 0.5342, 0.3303, 0.5342, 0.3385, 0.534, 0.3385, 0.534, 0.3303, 0.5336, 0.3385, 0.5332, 0.3385, 0.5332, 0.3303, 0.5336, 0.3303, 0.5199, 0.3303, 0.5202, 0.3303, 0.5202, 0.3385, 0.5199, 0.3385, 0.5218, 0.3303, 0.5218, 0.3309, 0.5216, 0.3309, 0.5216, 0.3303, 0.537, 0.3275, 0.537, 0.3405, 0.5367, 0.3405, 0.5367, 0.3275, 0.5228, 0.3303, 0.5228, 0.3309, 0.5226, 0.3309, 0.5226, 0.3303, 0.537, 0.3145, 0.537, 0.3275, 0.5367, 0.3275, 0.5367, 0.3145, 0.536, 0.3145, 0.5364, 0.3145, 0.5364, 0.3275, 0.536, 0.3275, 0.536, 0.3275, 0.5364, 0.3275, 0.5364, 0.3405, 0.536, 0.3405, 0.5319, 0.3303, 0.5327, 0.3303, 0.5327, 0.3424, 0.5319, 0.3424, 0.5346, 0.3293, 0.5351, 0.3293, 0.5352, 0.3303, 0.5344, 0.3303, 0.5265, 0.3155, 0.52, 0.3155, 0.5195, 0.3145, 0.527, 0.3145, 0.5339, 0.3155, 0.5275, 0.3155, 0.527, 0.3145, 0.5344, 0.3145, 0.5339, 0.3155, 0.5307, 0.3155, 0.5307, 0.3145, 0.5344, 0.3145, 0.5199, 0.3303, 0.5202, 0.3303, 0.5202, 0.3344, 0.5199, 0.3344, 0.5319, 0.3303, 0.5327, 0.3303, 0.5327, 0.3363, 0.5319, 0.3363, 0.5205, 0.3303, 0.5205, 0.3343, 0.5202, 0.3343, 0.5202, 0.3303, 0.7146, 0.0153, 0.7171, 0.0153, 0.7171, 0.02767, 0.7146, 0.02767, 0.5207, 0.3291, 0.5232, 0.3291, 0.5232, 0.3303, 0.52, 0.3303, 0.5211, 0.3303, 0.5211, 0.3344, 0.5208, 0.3344, 0.5208, 0.3303, 0.5195, 0.3303, 0.5199, 0.3303, 0.5199, 0.3344, 0.5195, 0.3344, 0.5869, 0.2388, 0.5862, 0.2388, 0.5862, 0.2388, 0.5869, 0.2388, 0.5877, 0.2437, 0.5877, 0.2369, 0.5885, 0.2369, 0.5885, 0.2437, 0.5894, 0.23, 0.5894, 0.2369, 0.5885, 0.2369, 0.5885, 0.23, 0.5862, 0.2388, 0.5854, 0.2388, 0.5854, 0.2388, 0.5862, 0.2388, 0.5821, 0.2437, 0.5799, 0.2437, 0.5799, 0.2369, 0.5821, 0.2369, 0.5799, 0.2437, 0.5778, 0.2437, 0.5778, 0.2369, 0.5799, 0.2369, 0.5869, 0.2437, 0.5869, 0.2369, 0.5877, 0.2369, 0.5877, 0.2437, 0.5837, 0.2369, 0.5845, 0.2369, 0.5845, 0.2369, 0.5837, 0.2369, 0.5869, 0.23, 0.5869, 0.2344, 0.5862, 0.2344, 0.5862, 0.23, 0.5869, 0.2388, 0.5869, 0.2431, 0.5862, 0.2431, 0.5862, 0.2388, 0.5869, 0.2431, 0.5869, 0.2475, 0.5862, 0.2475, 0.5862, 0.2431, 0.5869, 0.2344, 0.5869, 0.2387, 0.5862, 0.2387, 0.5862, 0.2344, 0.5845, 0.2369, 0.5837, 0.2369, 0.5837, 0.23, 0.5845, 0.23, 0.5869, 0.2369, 0.5869, 0.23, 0.5877, 0.23, 0.5877, 0.2369, 0.5837, 0.2437, 0.583, 0.2437, 0.583, 0.2369, 0.5837, 0.2369, 0.583, 0.2437, 0.5821, 0.2437, 0.5821, 0.2369, 0.583, 0.2369, 0.5845, 0.2437, 0.5837, 0.2437, 0.5837, 0.2369, 0.5845, 0.2369, 0.5778, 0.2369, 0.5778, 0.2437, 0.5778, 0.2437, 0.5778, 0.2369, 0.5821, 0.2369, 0.583, 0.2369, 0.583, 0.2369, 0.5821, 0.2369, 0.583, 0.2369, 0.5837, 0.2369, 0.5837, 0.2369, 0.583, 0.2369, 0.5854, 0.2388, 0.5845, 0.2387, 0.5845, 0.2387, 0.5854, 0.2388])
me_cube.materials.append(mat_material_001)
me_cube.use_remesh_preserve_volume = False
me_cube.use_remesh_preserve_attributes = False
me_cube.use_mirror_vertex_groups = False
me_cube.update()

# ---- objects
ob_plane = bpy.data.objects.new('Plane', me_plane)
ob_cube = bpy.data.objects.new('Cube', me_cube)

# ---- transforms, parenting, visibility, modifiers, constraints
ob_plane.location = (0.0, -6.857, -0.1957)
ob_plane.scale = (4.08, 1.238, 1.0)
ob_plane.lineart.crease_threshold = 0.0
ob_cube.location = (0.0, 0.0, 0.0)
ob_cube.lock_rotations_4d = False
ob_cube.empty_display_type = 'ARROWS'
ob_cube.lineart.crease_threshold = 0.0
_m = ob_cube.modifiers.new('Mirror', 'MIRROR')
_m.use_clip = True

# ---- collection membership
col_collection_1.objects.link(ob_plane)
col_collection_1.objects.link(ob_cube)

# ---- scene / render settings (as saved in the file)
scene.frame_start = 1; scene.frame_end = 250; scene.frame_set(187)
scene.render.engine = 'CYCLES'
scene.render.resolution_percentage = 50
scene.render.dither_intensity = 0.0
scene.cycles.use_denoising = False
scene.cycles.samples = 128
scene.cycles.sampling_pattern = 'TABULATED_SOBOL'
scene.cycles.light_sampling_threshold = 0.0
scene.cycles.use_adaptive_sampling = False
scene.cycles.use_light_tree = False
scene.cycles.blur_glossy = 0.0
scene.cycles.sample_clamp_indirect = 0.0
scene.view_settings.view_transform = 'Standard'
bpy.context.view_layer.update()

# ---- added for rendering (the .blend has no active camera and no usable light): camera, sun
cam_auto = bpy.data.cameras.new('AutoCamera')
cam_auto.lens = 50.0
cam_auto.sensor_width = 36.0
cam_auto.clip_end = 1000.0
ob_auto_camera = bpy.data.objects.new('AutoCamera', cam_auto)
scene.collection.objects.link(ob_auto_camera)
ob_auto_camera.location = (17.7878, -22.5088, 19.1286)
ob_auto_camera.rotation_euler = (1.09748, -7.21219e-08, 0.694738)
scene.camera = ob_auto_camera
light_auto_sun = bpy.data.lights.new('AutoSun', 'SUN')
light_auto_sun.energy = 3.0
light_auto_sun.angle = 0.0523599
ob_auto_sun = bpy.data.objects.new('AutoSun', light_auto_sun)
scene.collection.objects.link(ob_auto_sun)
ob_auto_sun.rotation_euler = (0.872665, 0.174533, 0.523599)
bpy.context.view_layer.update()
